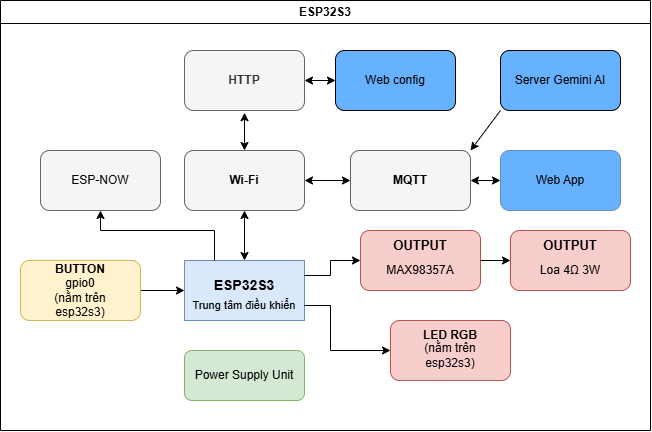

The diagram above was exported from draw.io. Its source (the exported page's mxGraphModel, read from the mxfile embedded in the PNG):
<mxGraphModel dx="1030" dy="1696" grid="1" gridSize="10" guides="1" tooltips="1" connect="1" arrows="1" fold="1" page="1" pageScale="1" pageWidth="827" pageHeight="1169" math="0" shadow="0">
  <root>
    <mxCell id="0" />
    <mxCell id="1" parent="0" />
    <mxCell id="8c24ZfNoCxmNOCHQh08I-1" parent="1" style="rounded=0;whiteSpace=wrap;html=1;fillColor=#dae8fc;strokeColor=#6c8ebf;" value="" vertex="1">
      <mxGeometry height="60" width="120" x="354" y="180" as="geometry" />
    </mxCell>
    <mxCell id="8c24ZfNoCxmNOCHQh08I-2" parent="1" style="text;html=1;whiteSpace=wrap;strokeColor=none;fillColor=none;align=center;verticalAlign=middle;rounded=0;movable=0;resizable=0;rotatable=0;deletable=0;editable=0;locked=1;connectable=0;" value="&lt;b&gt;&lt;font style=&quot;font-size: 14px;&quot;&gt;ESP32S3&lt;/font&gt;&lt;/b&gt;" vertex="1">
      <mxGeometry height="30" width="100" x="364" y="190" as="geometry" />
    </mxCell>
    <mxCell id="8c24ZfNoCxmNOCHQh08I-3" parent="1" style="text;html=1;whiteSpace=wrap;strokeColor=none;fillColor=none;align=center;verticalAlign=middle;rounded=0;movable=0;resizable=0;rotatable=0;deletable=0;editable=0;locked=1;connectable=0;" value="&lt;font style=&quot;font-size: 11px;&quot;&gt;Trung tâm điều khiển&lt;/font&gt;" vertex="1">
      <mxGeometry height="30" width="140" x="344" y="210" as="geometry" />
    </mxCell>
    <mxCell id="8c24ZfNoCxmNOCHQh08I-7" edge="1" parent="1" source="8c24ZfNoCxmNOCHQh08I-5" style="edgeStyle=orthogonalEdgeStyle;rounded=0;orthogonalLoop=1;jettySize=auto;html=1;exitX=1;exitY=0.5;exitDx=0;exitDy=0;entryX=0;entryY=0.5;entryDx=0;entryDy=0;" target="8c24ZfNoCxmNOCHQh08I-1">
      <mxGeometry relative="1" as="geometry" />
    </mxCell>
    <mxCell id="8c24ZfNoCxmNOCHQh08I-5" parent="1" style="rounded=1;whiteSpace=wrap;html=1;fillColor=#fff2cc;strokeColor=#d6b656;" value="" vertex="1">
      <mxGeometry height="60" width="120" x="190" y="180" as="geometry" />
    </mxCell>
    <mxCell id="8c24ZfNoCxmNOCHQh08I-6" parent="1" style="text;html=1;whiteSpace=wrap;strokeColor=none;fillColor=none;align=center;verticalAlign=middle;rounded=0;" value="&lt;b&gt;BUTTON&lt;/b&gt; gpio0&lt;div&gt;(nằm trên esp32s3)&lt;/div&gt;" vertex="1">
      <mxGeometry height="30" width="60" x="220" y="195" as="geometry" />
    </mxCell>
    <mxCell id="8c24ZfNoCxmNOCHQh08I-8" parent="1" style="rounded=1;whiteSpace=wrap;html=1;fillColor=#f8cecc;strokeColor=#b85450;" value="" vertex="1">
      <mxGeometry height="60" width="120" x="530" y="150" as="geometry" />
    </mxCell>
    <mxCell id="8c24ZfNoCxmNOCHQh08I-9" parent="1" style="text;html=1;whiteSpace=wrap;strokeColor=none;fillColor=none;align=center;verticalAlign=middle;rounded=0;" value="&lt;span style=&quot;font-size: 13px;&quot;&gt;&lt;b&gt;OUTPUT&lt;/b&gt;&lt;/span&gt;" vertex="1">
      <mxGeometry height="30" width="60" x="560" y="150" as="geometry" />
    </mxCell>
    <mxCell id="8c24ZfNoCxmNOCHQh08I-10" parent="1" style="text;html=1;whiteSpace=wrap;strokeColor=none;fillColor=none;align=center;verticalAlign=middle;rounded=0;" value="MAX98357A" vertex="1">
      <mxGeometry height="30" width="70" x="555" y="175" as="geometry" />
    </mxCell>
    <mxCell id="8c24ZfNoCxmNOCHQh08I-12" parent="1" style="rounded=1;whiteSpace=wrap;html=1;fillColor=#d5e8d4;strokeColor=#82b366;" value="Power Supply Unit" vertex="1">
      <mxGeometry height="50" width="120" x="354" y="270" as="geometry" />
    </mxCell>
    <mxCell id="8c24ZfNoCxmNOCHQh08I-13" parent="1" style="rounded=1;whiteSpace=wrap;html=1;fillColor=#f5f5f5;fontColor=#333333;strokeColor=#666666;" value="" vertex="1">
      <mxGeometry height="60" width="120" x="354" y="70" as="geometry" />
    </mxCell>
    <mxCell id="8c24ZfNoCxmNOCHQh08I-14" parent="1" style="text;html=1;whiteSpace=wrap;strokeColor=none;fillColor=none;align=center;verticalAlign=middle;rounded=0;" value="&lt;b&gt;Wi-Fi&lt;/b&gt;" vertex="1">
      <mxGeometry height="30" width="60" x="384" y="85" as="geometry" />
    </mxCell>
    <mxCell id="8c24ZfNoCxmNOCHQh08I-15" parent="1" style="rounded=1;whiteSpace=wrap;html=1;fillColor=#66B2FF;strokeColor=#6c8ebf;" value="" vertex="1">
      <mxGeometry height="60" width="120" x="670" y="70" as="geometry" />
    </mxCell>
    <mxCell id="8c24ZfNoCxmNOCHQh08I-16" parent="1" style="text;html=1;whiteSpace=wrap;strokeColor=none;fillColor=none;align=center;verticalAlign=middle;rounded=0;" value="Web App" vertex="1">
      <mxGeometry height="30" width="60" x="700" y="85" as="geometry" />
    </mxCell>
    <mxCell id="8c24ZfNoCxmNOCHQh08I-17" edge="1" parent="1" source="8c24ZfNoCxmNOCHQh08I-1" style="endArrow=classic;startArrow=classic;html=1;rounded=0;entryX=0.5;entryY=1;entryDx=0;entryDy=0;exitX=0.5;exitY=0;exitDx=0;exitDy=0;" target="8c24ZfNoCxmNOCHQh08I-13" value="">
      <mxGeometry height="50" relative="1" width="50" as="geometry">
        <mxPoint x="390" y="300" as="sourcePoint" />
        <mxPoint x="440" y="250" as="targetPoint" />
      </mxGeometry>
    </mxCell>
    <mxCell id="8c24ZfNoCxmNOCHQh08I-19" parent="1" style="rounded=1;whiteSpace=wrap;html=1;fillColor=#f8cecc;strokeColor=#b85450;" value="" vertex="1">
      <mxGeometry height="60" width="120" x="560" y="240" as="geometry" />
    </mxCell>
    <mxCell id="8c24ZfNoCxmNOCHQh08I-20" parent="1" style="text;html=1;whiteSpace=wrap;strokeColor=none;fillColor=none;align=center;verticalAlign=middle;rounded=0;" value="&lt;b&gt;LED RGB&lt;/b&gt;" vertex="1">
      <mxGeometry height="30" width="60" x="590" y="240" as="geometry" />
    </mxCell>
    <mxCell id="8c24ZfNoCxmNOCHQh08I-21" parent="1" style="text;html=1;whiteSpace=wrap;strokeColor=none;fillColor=none;align=center;verticalAlign=middle;rounded=0;" value="(nằm trên esp32s3)" vertex="1">
      <mxGeometry height="30" width="60" x="590" y="260" as="geometry" />
    </mxCell>
    <mxCell id="8c24ZfNoCxmNOCHQh08I-23" edge="1" parent="1" source="8c24ZfNoCxmNOCHQh08I-1" style="endArrow=classic;html=1;rounded=0;entryX=0;entryY=0.5;entryDx=0;entryDy=0;exitX=1;exitY=0.75;exitDx=0;exitDy=0;" target="8c24ZfNoCxmNOCHQh08I-19" value="">
      <mxGeometry height="50" relative="1" width="50" as="geometry">
        <Array as="points">
          <mxPoint x="500" y="225" />
          <mxPoint x="500" y="270" />
        </Array>
        <mxPoint x="510" y="180" as="sourcePoint" />
        <mxPoint x="440" y="250" as="targetPoint" />
      </mxGeometry>
    </mxCell>
    <mxCell id="8c24ZfNoCxmNOCHQh08I-24" edge="1" parent="1" source="8c24ZfNoCxmNOCHQh08I-1" style="endArrow=classic;html=1;rounded=0;entryX=0;entryY=0.5;entryDx=0;entryDy=0;exitX=1;exitY=0.25;exitDx=0;exitDy=0;" target="8c24ZfNoCxmNOCHQh08I-8" value="">
      <mxGeometry height="50" relative="1" width="50" as="geometry">
        <Array as="points">
          <mxPoint x="500" y="195" />
          <mxPoint x="500" y="180" />
        </Array>
        <mxPoint x="390" y="300" as="sourcePoint" />
        <mxPoint x="440" y="250" as="targetPoint" />
      </mxGeometry>
    </mxCell>
    <mxCell id="8c24ZfNoCxmNOCHQh08I-25" parent="1" style="rounded=1;whiteSpace=wrap;html=1;fillColor=#f8cecc;strokeColor=#b85450;" value="" vertex="1">
      <mxGeometry height="60" width="120" x="680" y="150" as="geometry" />
    </mxCell>
    <mxCell id="8c24ZfNoCxmNOCHQh08I-26" parent="1" style="text;html=1;whiteSpace=wrap;strokeColor=none;fillColor=none;align=center;verticalAlign=middle;rounded=0;" value="&lt;span style=&quot;font-size: 13px;&quot;&gt;&lt;b&gt;OUTPUT&lt;/b&gt;&lt;/span&gt;" vertex="1">
      <mxGeometry height="30" width="60" x="710" y="150" as="geometry" />
    </mxCell>
    <mxCell id="8c24ZfNoCxmNOCHQh08I-27" parent="1" style="text;html=1;whiteSpace=wrap;strokeColor=none;fillColor=none;align=center;verticalAlign=middle;rounded=0;" value="Loa 4Ω 3W" vertex="1">
      <mxGeometry height="30" width="70" x="705" y="175" as="geometry" />
    </mxCell>
    <mxCell id="8c24ZfNoCxmNOCHQh08I-28" edge="1" parent="1" source="8c24ZfNoCxmNOCHQh08I-8" style="endArrow=classic;html=1;rounded=0;exitX=1;exitY=0.5;exitDx=0;exitDy=0;entryX=0;entryY=0.5;entryDx=0;entryDy=0;" target="8c24ZfNoCxmNOCHQh08I-25" value="">
      <mxGeometry height="50" relative="1" width="50" as="geometry">
        <mxPoint x="390" y="300" as="sourcePoint" />
        <mxPoint x="440" y="250" as="targetPoint" />
      </mxGeometry>
    </mxCell>
    <mxCell id="8c24ZfNoCxmNOCHQh08I-29" parent="1" style="rounded=1;whiteSpace=wrap;html=1;fillColor=#f5f5f5;fontColor=#333333;strokeColor=#666666;" value="" vertex="1">
      <mxGeometry height="60" width="120" x="210" y="70" as="geometry" />
    </mxCell>
    <mxCell id="8c24ZfNoCxmNOCHQh08I-30" parent="1" style="text;html=1;whiteSpace=wrap;strokeColor=none;fillColor=none;align=center;verticalAlign=middle;rounded=0;" value="ESP-NOW" vertex="1">
      <mxGeometry height="30" width="60" x="240" y="85" as="geometry" />
    </mxCell>
    <mxCell id="8c24ZfNoCxmNOCHQh08I-31" parent="1" style="rounded=1;whiteSpace=wrap;html=1;fillColor=#f5f5f5;fontColor=#333333;strokeColor=#666666;" value="" vertex="1">
      <mxGeometry height="60" width="120" x="520" y="70" as="geometry" />
    </mxCell>
    <mxCell id="8c24ZfNoCxmNOCHQh08I-32" parent="1" style="text;html=1;whiteSpace=wrap;strokeColor=none;fillColor=none;align=center;verticalAlign=middle;rounded=0;" value="&lt;b&gt;MQTT&lt;/b&gt;" vertex="1">
      <mxGeometry height="30" width="120" x="520" y="85" as="geometry" />
    </mxCell>
    <mxCell id="8c24ZfNoCxmNOCHQh08I-33" edge="1" parent="1" source="8c24ZfNoCxmNOCHQh08I-13" style="endArrow=classic;startArrow=classic;html=1;rounded=0;exitX=1;exitY=0.5;exitDx=0;exitDy=0;entryX=0;entryY=0.5;entryDx=0;entryDy=0;" target="8c24ZfNoCxmNOCHQh08I-32" value="">
      <mxGeometry height="50" relative="1" width="50" as="geometry">
        <mxPoint x="390" y="240" as="sourcePoint" />
        <mxPoint x="440" y="190" as="targetPoint" />
      </mxGeometry>
    </mxCell>
    <mxCell id="8c24ZfNoCxmNOCHQh08I-34" edge="1" parent="1" source="8c24ZfNoCxmNOCHQh08I-32" style="endArrow=classic;startArrow=classic;html=1;rounded=0;exitX=1;exitY=0.5;exitDx=0;exitDy=0;entryX=0;entryY=0.5;entryDx=0;entryDy=0;" target="8c24ZfNoCxmNOCHQh08I-15" value="">
      <mxGeometry height="50" relative="1" width="50" as="geometry">
        <mxPoint x="390" y="240" as="sourcePoint" />
        <mxPoint x="440" y="190" as="targetPoint" />
      </mxGeometry>
    </mxCell>
    <mxCell id="8c24ZfNoCxmNOCHQh08I-37" edge="1" parent="1" source="8c24ZfNoCxmNOCHQh08I-1" style="endArrow=classic;html=1;rounded=0;entryX=0.5;entryY=1;entryDx=0;entryDy=0;exitX=0.25;exitY=0;exitDx=0;exitDy=0;" target="8c24ZfNoCxmNOCHQh08I-29" value="">
      <mxGeometry height="50" relative="1" width="50" as="geometry">
        <Array as="points">
          <mxPoint x="384" y="150" />
          <mxPoint x="270" y="150" />
        </Array>
        <mxPoint x="380" y="220" as="sourcePoint" />
        <mxPoint x="430" y="170" as="targetPoint" />
      </mxGeometry>
    </mxCell>
    <mxCell id="8c24ZfNoCxmNOCHQh08I-38" parent="1" style="rounded=1;whiteSpace=wrap;html=1;fillColor=#f5f5f5;fontColor=#333333;strokeColor=#666666;" value="&lt;b&gt;HTTP&lt;/b&gt;" vertex="1">
      <mxGeometry height="60" width="120" x="354" y="-30" as="geometry" />
    </mxCell>
    <mxCell id="8c24ZfNoCxmNOCHQh08I-39" edge="1" parent="1" source="8c24ZfNoCxmNOCHQh08I-13" style="endArrow=classic;startArrow=classic;html=1;rounded=0;exitX=0.5;exitY=0;exitDx=0;exitDy=0;" value="">
      <mxGeometry height="50" relative="1" width="50" as="geometry">
        <mxPoint x="500" y="200" as="sourcePoint" />
        <mxPoint x="414" y="32.22" as="targetPoint" />
      </mxGeometry>
    </mxCell>
    <mxCell id="8c24ZfNoCxmNOCHQh08I-40" parent="1" style="rounded=1;whiteSpace=wrap;html=1;fillColor=#66B2FF;" value="Web config" vertex="1">
      <mxGeometry height="60" width="120" x="505" y="-30" as="geometry" />
    </mxCell>
    <mxCell id="8c24ZfNoCxmNOCHQh08I-41" edge="1" parent="1" source="8c24ZfNoCxmNOCHQh08I-38" style="endArrow=classic;startArrow=classic;html=1;rounded=0;exitX=1;exitY=0.5;exitDx=0;exitDy=0;entryX=0;entryY=0.5;entryDx=0;entryDy=0;" target="8c24ZfNoCxmNOCHQh08I-40" value="">
      <mxGeometry height="50" relative="1" width="50" as="geometry">
        <mxPoint x="540" y="180" as="sourcePoint" />
        <mxPoint x="590" y="130" as="targetPoint" />
      </mxGeometry>
    </mxCell>
    <mxCell id="8c24ZfNoCxmNOCHQh08I-42" parent="1" style="swimlane;whiteSpace=wrap;html=1;" value="ESP32S3" vertex="1">
      <mxGeometry height="430" width="650" x="170" y="-80" as="geometry" />
    </mxCell>
    <mxCell id="2RVSNbsuAZYk_tuHcwht-1" parent="8c24ZfNoCxmNOCHQh08I-42" style="rounded=1;whiteSpace=wrap;html=1;gradientColor=none;fillColor=#66B2FF;" value="Server Gemini AI" vertex="1">
      <mxGeometry height="60" width="120" x="500" y="50" as="geometry" />
    </mxCell>
    <mxCell id="vl7kF28hzu_t_5YNmgwv-1" edge="1" parent="1" source="2RVSNbsuAZYk_tuHcwht-1" style="endArrow=classic;html=1;rounded=0;entryX=1;entryY=0;entryDx=0;entryDy=0;exitX=0;exitY=1;exitDx=0;exitDy=0;" target="8c24ZfNoCxmNOCHQh08I-31" value="">
      <mxGeometry height="50" relative="1" width="50" as="geometry">
        <mxPoint x="680" y="20" as="sourcePoint" />
        <mxPoint x="440" y="150" as="targetPoint" />
      </mxGeometry>
    </mxCell>
  </root>
</mxGraphModel>